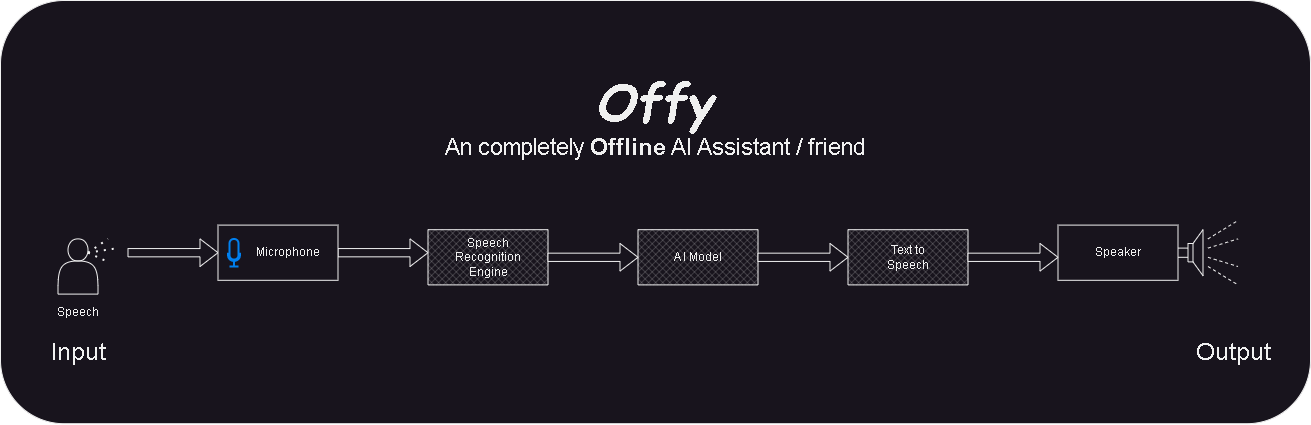

The diagram above was exported from draw.io. Its source (the exported page's mxGraphModel, read from the mxfile embedded in the PNG):
<mxGraphModel dx="2245" dy="868" grid="1" gridSize="10" guides="1" tooltips="1" connect="1" arrows="1" fold="1" page="1" pageScale="1" pageWidth="827" pageHeight="1169" math="0" shadow="0">
  <root>
    <mxCell id="0" />
    <mxCell id="1" parent="0" />
    <mxCell id="pVcfTFm1afmBLbmOHVM2-2" value="" style="rounded=1;whiteSpace=wrap;html=1;fontFamily=Comic Sans MS;fontSize=23;" parent="1" vertex="1">
      <mxGeometry x="-390" y="119.99999999999997" width="1310" height="423.2" as="geometry" />
    </mxCell>
    <mxCell id="pVcfTFm1afmBLbmOHVM2-1" value="&lt;font style=&quot;&quot;&gt;&lt;span style=&quot;font-size: 50px;&quot;&gt;&lt;b&gt;&lt;i&gt;&lt;font face=&quot;Comic Sans MS&quot;&gt;Offy&lt;/font&gt;&lt;/i&gt;&lt;/b&gt;&lt;/span&gt;&lt;br&gt;&lt;font style=&quot;font-size: 23px;&quot;&gt;An completely &lt;b&gt;Offline&lt;/b&gt; AI Assistant / friend&lt;/font&gt;&lt;br&gt;&lt;/font&gt;" style="text;html=1;strokeColor=none;fillColor=none;align=center;verticalAlign=middle;whiteSpace=wrap;rounded=0;" parent="1" vertex="1">
      <mxGeometry x="45" y="184.52" width="440" height="101.20000000000002" as="geometry" />
    </mxCell>
    <mxCell id="pVcfTFm1afmBLbmOHVM2-8" value="" style="group" parent="1" vertex="1" connectable="0">
      <mxGeometry x="-342.5" y="340" width="1215" height="147.20000000000005" as="geometry" />
    </mxCell>
    <mxCell id="NzTkg4pk6HNN9bjB-cVZ-1" value="" style="verticalLabelPosition=bottom;verticalAlign=top;html=1;shape=mxgraph.basic.patternFillRect;fillStyle=diagGrid;step=5;fillStrokeWidth=0.2;fillStrokeColor=#dddddd;" parent="pVcfTFm1afmBLbmOHVM2-8" vertex="1">
      <mxGeometry x="380" y="9.199999999999989" width="120" height="55.199999999999996" as="geometry" />
    </mxCell>
    <mxCell id="NzTkg4pk6HNN9bjB-cVZ-2" value="Speech Recognition Engine" style="text;html=1;strokeColor=none;fillColor=none;align=center;verticalAlign=middle;whiteSpace=wrap;rounded=0;" parent="pVcfTFm1afmBLbmOHVM2-8" vertex="1">
      <mxGeometry x="410" y="23" width="60" height="27.599999999999998" as="geometry" />
    </mxCell>
    <mxCell id="NzTkg4pk6HNN9bjB-cVZ-3" value="" style="verticalLabelPosition=bottom;verticalAlign=top;html=1;shape=mxgraph.basic.patternFillRect;fillStyle=diagGrid;step=5;fillStrokeWidth=0.2;fillStrokeColor=#dddddd;" parent="pVcfTFm1afmBLbmOHVM2-8" vertex="1">
      <mxGeometry x="590" y="9.199999999999989" width="120" height="55.199999999999996" as="geometry" />
    </mxCell>
    <mxCell id="NzTkg4pk6HNN9bjB-cVZ-4" value="A I Model" style="text;html=1;strokeColor=none;fillColor=none;align=center;verticalAlign=middle;whiteSpace=wrap;rounded=0;" parent="pVcfTFm1afmBLbmOHVM2-8" vertex="1">
      <mxGeometry x="620" y="23" width="60" height="27.599999999999998" as="geometry" />
    </mxCell>
    <mxCell id="NzTkg4pk6HNN9bjB-cVZ-7" value="" style="shape=singleArrow;whiteSpace=wrap;html=1;" parent="pVcfTFm1afmBLbmOHVM2-8" vertex="1">
      <mxGeometry x="500" y="23" width="90" height="27.599999999999998" as="geometry" />
    </mxCell>
    <mxCell id="NzTkg4pk6HNN9bjB-cVZ-9" value="" style="shape=singleArrow;whiteSpace=wrap;html=1;" parent="pVcfTFm1afmBLbmOHVM2-8" vertex="1">
      <mxGeometry x="710" y="23" width="90" height="27.599999999999998" as="geometry" />
    </mxCell>
    <mxCell id="NzTkg4pk6HNN9bjB-cVZ-12" value="" style="group" parent="pVcfTFm1afmBLbmOHVM2-8" vertex="1" connectable="0">
      <mxGeometry x="800" y="9.199999999999989" width="120" height="55.199999999999996" as="geometry" />
    </mxCell>
    <mxCell id="NzTkg4pk6HNN9bjB-cVZ-5" value="" style="verticalLabelPosition=bottom;verticalAlign=top;html=1;shape=mxgraph.basic.patternFillRect;fillStyle=diagGrid;step=5;fillStrokeWidth=0.2;fillStrokeColor=#dddddd;" parent="NzTkg4pk6HNN9bjB-cVZ-12" vertex="1">
      <mxGeometry width="120" height="55.199999999999996" as="geometry" />
    </mxCell>
    <mxCell id="NzTkg4pk6HNN9bjB-cVZ-6" value="Text to Speech" style="text;html=1;strokeColor=none;fillColor=none;align=center;verticalAlign=middle;whiteSpace=wrap;rounded=0;" parent="NzTkg4pk6HNN9bjB-cVZ-12" vertex="1">
      <mxGeometry x="30" y="13.799999999999999" width="60" height="27.599999999999998" as="geometry" />
    </mxCell>
    <mxCell id="NzTkg4pk6HNN9bjB-cVZ-15" value="" style="shape=singleArrow;whiteSpace=wrap;html=1;" parent="pVcfTFm1afmBLbmOHVM2-8" vertex="1">
      <mxGeometry x="290" y="18.399999999999977" width="90" height="27.599999999999998" as="geometry" />
    </mxCell>
    <mxCell id="NzTkg4pk6HNN9bjB-cVZ-19" value="" style="group" parent="pVcfTFm1afmBLbmOHVM2-8" vertex="1" connectable="0">
      <mxGeometry y="18.399999999999977" width="70" height="87.4" as="geometry" />
    </mxCell>
    <mxCell id="NzTkg4pk6HNN9bjB-cVZ-13" value="" style="shape=actor;whiteSpace=wrap;html=1;" parent="NzTkg4pk6HNN9bjB-cVZ-19" vertex="1">
      <mxGeometry x="10" width="40" height="55.199999999999996" as="geometry" />
    </mxCell>
    <mxCell id="NzTkg4pk6HNN9bjB-cVZ-14" value="Speech" style="text;html=1;strokeColor=none;fillColor=none;align=center;verticalAlign=middle;whiteSpace=wrap;rounded=0;" parent="NzTkg4pk6HNN9bjB-cVZ-19" vertex="1">
      <mxGeometry y="59.8" width="60" height="27.599999999999998" as="geometry" />
    </mxCell>
    <mxCell id="NzTkg4pk6HNN9bjB-cVZ-16" value="" style="endArrow=none;dashed=1;html=1;dashPattern=1 3;strokeWidth=2;rounded=0;" parent="NzTkg4pk6HNN9bjB-cVZ-19" edge="1">
      <mxGeometry width="50" height="50" relative="1" as="geometry">
        <mxPoint x="40" y="13.799999999999999" as="sourcePoint" />
        <mxPoint x="60" as="targetPoint" />
      </mxGeometry>
    </mxCell>
    <mxCell id="NzTkg4pk6HNN9bjB-cVZ-17" value="" style="endArrow=none;dashed=1;html=1;dashPattern=1 3;strokeWidth=2;rounded=0;" parent="NzTkg4pk6HNN9bjB-cVZ-19" edge="1">
      <mxGeometry width="50" height="50" relative="1" as="geometry">
        <mxPoint x="40" y="13.799999999999999" as="sourcePoint" />
        <mxPoint x="70" y="9.2" as="targetPoint" />
      </mxGeometry>
    </mxCell>
    <mxCell id="NzTkg4pk6HNN9bjB-cVZ-18" value="" style="endArrow=none;dashed=1;html=1;dashPattern=1 3;strokeWidth=2;rounded=0;" parent="NzTkg4pk6HNN9bjB-cVZ-19" edge="1">
      <mxGeometry width="50" height="50" relative="1" as="geometry">
        <mxPoint x="40" y="13.799999999999999" as="sourcePoint" />
        <mxPoint x="60" y="23" as="targetPoint" />
      </mxGeometry>
    </mxCell>
    <mxCell id="NzTkg4pk6HNN9bjB-cVZ-21" value="" style="shape=singleArrow;whiteSpace=wrap;html=1;" parent="pVcfTFm1afmBLbmOHVM2-8" vertex="1">
      <mxGeometry x="80" y="18.399999999999977" width="90" height="27.599999999999998" as="geometry" />
    </mxCell>
    <mxCell id="NzTkg4pk6HNN9bjB-cVZ-23" value="" style="group" parent="pVcfTFm1afmBLbmOHVM2-8" vertex="1" connectable="0">
      <mxGeometry x="170" y="4.600000000000023" width="120" height="55.199999999999996" as="geometry" />
    </mxCell>
    <mxCell id="NzTkg4pk6HNN9bjB-cVZ-20" value="" style="rounded=0;whiteSpace=wrap;html=1;" parent="NzTkg4pk6HNN9bjB-cVZ-23" vertex="1">
      <mxGeometry width="120" height="55.199999999999996" as="geometry" />
    </mxCell>
    <mxCell id="NzTkg4pk6HNN9bjB-cVZ-22" value="Microphone" style="text;html=1;strokeColor=none;fillColor=none;align=center;verticalAlign=middle;whiteSpace=wrap;rounded=0;" parent="NzTkg4pk6HNN9bjB-cVZ-23" vertex="1">
      <mxGeometry x="40" y="13.799999999999999" width="60" height="27.599999999999998" as="geometry" />
    </mxCell>
    <mxCell id="NzTkg4pk6HNN9bjB-cVZ-29" value="" style="html=1;verticalLabelPosition=bottom;align=center;labelBackgroundColor=#ffffff;verticalAlign=top;strokeWidth=2;strokeColor=#0080F0;shadow=0;dashed=0;shape=mxgraph.ios7.icons.microphone;" parent="NzTkg4pk6HNN9bjB-cVZ-23" vertex="1">
      <mxGeometry x="10" y="13.799999999999999" width="12" height="27.599999999999998" as="geometry" />
    </mxCell>
    <mxCell id="NzTkg4pk6HNN9bjB-cVZ-25" value="" style="rounded=0;whiteSpace=wrap;html=1;" parent="pVcfTFm1afmBLbmOHVM2-8" vertex="1">
      <mxGeometry x="1010" y="4.600000000000023" width="120" height="55.199999999999996" as="geometry" />
    </mxCell>
    <mxCell id="NzTkg4pk6HNN9bjB-cVZ-26" value="" style="shape=singleArrow;whiteSpace=wrap;html=1;" parent="pVcfTFm1afmBLbmOHVM2-8" vertex="1">
      <mxGeometry x="920" y="23" width="90" height="27.599999999999998" as="geometry" />
    </mxCell>
    <mxCell id="NzTkg4pk6HNN9bjB-cVZ-27" value="Speaker" style="text;html=1;strokeColor=none;fillColor=none;align=center;verticalAlign=middle;whiteSpace=wrap;rounded=0;" parent="pVcfTFm1afmBLbmOHVM2-8" vertex="1">
      <mxGeometry x="1040" y="18.399999999999977" width="60" height="27.599999999999998" as="geometry" />
    </mxCell>
    <mxCell id="NzTkg4pk6HNN9bjB-cVZ-28" value="" style="pointerEvents=1;verticalLabelPosition=bottom;shadow=0;dashed=0;align=center;html=1;verticalAlign=top;shape=mxgraph.electrical.electro-mechanical.loudspeaker;" parent="pVcfTFm1afmBLbmOHVM2-8" vertex="1">
      <mxGeometry x="1130" y="9.199999999999989" width="25" height="46.00000000000001" as="geometry" />
    </mxCell>
    <mxCell id="NzTkg4pk6HNN9bjB-cVZ-30" value="&lt;font style=&quot;font-size: 24px;&quot;&gt;Input&lt;/font&gt;" style="text;html=1;strokeColor=none;fillColor=none;align=center;verticalAlign=middle;whiteSpace=wrap;rounded=0;" parent="pVcfTFm1afmBLbmOHVM2-8" vertex="1">
      <mxGeometry y="119.60000000000002" width="60" height="27.599999999999998" as="geometry" />
    </mxCell>
    <mxCell id="NzTkg4pk6HNN9bjB-cVZ-31" value="&lt;font style=&quot;font-size: 24px;&quot;&gt;Output&lt;/font&gt;" style="text;html=1;strokeColor=none;fillColor=none;align=center;verticalAlign=middle;whiteSpace=wrap;rounded=0;" parent="pVcfTFm1afmBLbmOHVM2-8" vertex="1">
      <mxGeometry x="1155" y="119.60000000000002" width="60" height="27.599999999999998" as="geometry" />
    </mxCell>
    <mxCell id="NzTkg4pk6HNN9bjB-cVZ-32" value="" style="endArrow=none;dashed=1;html=1;rounded=0;fontSize=24;" parent="pVcfTFm1afmBLbmOHVM2-8" edge="1">
      <mxGeometry width="50" height="50" relative="1" as="geometry">
        <mxPoint x="1160" y="18.399999999999977" as="sourcePoint" />
        <mxPoint x="1190" as="targetPoint" />
      </mxGeometry>
    </mxCell>
    <mxCell id="NzTkg4pk6HNN9bjB-cVZ-33" value="" style="endArrow=none;dashed=1;html=1;rounded=0;fontSize=24;" parent="pVcfTFm1afmBLbmOHVM2-8" edge="1">
      <mxGeometry width="50" height="50" relative="1" as="geometry">
        <mxPoint x="1160" y="27.600000000000023" as="sourcePoint" />
        <mxPoint x="1190" y="18.399999999999977" as="targetPoint" />
      </mxGeometry>
    </mxCell>
    <mxCell id="NzTkg4pk6HNN9bjB-cVZ-34" value="" style="endArrow=none;dashed=1;html=1;rounded=0;fontSize=24;" parent="pVcfTFm1afmBLbmOHVM2-8" edge="1">
      <mxGeometry width="50" height="50" relative="1" as="geometry">
        <mxPoint x="1160" y="36.80000000000001" as="sourcePoint" />
        <mxPoint x="1190" y="46" as="targetPoint" />
      </mxGeometry>
    </mxCell>
    <mxCell id="NzTkg4pk6HNN9bjB-cVZ-35" value="" style="endArrow=none;dashed=1;html=1;rounded=0;fontSize=24;" parent="pVcfTFm1afmBLbmOHVM2-8" edge="1">
      <mxGeometry width="50" height="50" relative="1" as="geometry">
        <mxPoint x="1160" y="46" as="sourcePoint" />
        <mxPoint x="1190" y="64.39999999999998" as="targetPoint" />
      </mxGeometry>
    </mxCell>
    <mxCell id="pVcfTFm1afmBLbmOHVM2-5" value="Speech Recognition Engine" style="text;html=1;strokeColor=none;fillColor=none;align=center;verticalAlign=middle;whiteSpace=wrap;rounded=0;" parent="pVcfTFm1afmBLbmOHVM2-8" vertex="1">
      <mxGeometry x="410" y="23" width="60" height="27.599999999999998" as="geometry" />
    </mxCell>
    <mxCell id="pVcfTFm1afmBLbmOHVM2-6" value="A I Model" style="text;html=1;strokeColor=none;fillColor=none;align=center;verticalAlign=middle;whiteSpace=wrap;rounded=0;" parent="pVcfTFm1afmBLbmOHVM2-8" vertex="1">
      <mxGeometry x="620" y="23" width="60" height="27.599999999999998" as="geometry" />
    </mxCell>
  </root>
</mxGraphModel>